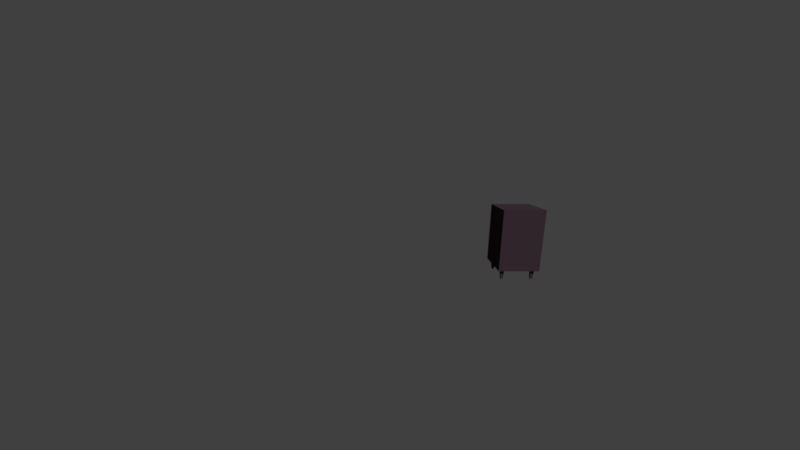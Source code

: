 # Source: Cena_001.blend  (saved by Blender 2.79.0; exported with 4.5.12 LTS)
import bpy
from mathutils import Matrix  # noqa: F401  (used for matrix-valued properties, if any)

bpy.ops.wm.read_factory_settings(use_empty=True)
scene = bpy.context.scene
scene.name = 'Scene'

# ---- collections
col_collection_1 = bpy.data.collections.new('Collection 1'); scene.collection.children.link(col_collection_1)

# ---- materials (node trees are filled in below, after node groups)
mat_material_004 = bpy.data.materials.new('Material.004')
mat_material_004.alpha_threshold = 0.0
mat_material_004.roughness = 0.5
mat_material_003 = bpy.data.materials.new('Material.003')
mat_material_003.alpha_threshold = 0.0
mat_material_003.roughness = 0.5
mat_material_001 = bpy.data.materials.new('Material.001')
mat_material_001.alpha_threshold = 0.0
mat_material_001.roughness = 0.5

# ---- material node trees
mat_material_004.use_nodes = True; mat_material_004.node_tree.nodes.clear()
_N = mat_material_004.node_tree.nodes; _L = mat_material_004.node_tree.links
n0 = _N.new('ShaderNodeOutputMaterial'); n0.name = 'Material Output'; n0.location = (300, 300)
n1 = _N.new('ShaderNodeBsdfDiffuse'); n1.name = 'Diffuse BSDF'; n1.location = (10, 300)
n1.inputs[0].default_value = (0.1523, 0.08152, 0.09353, 1.0)
_L.new(n1.outputs[0], n0.inputs[0])
n0.is_active_output = True
mat_material_003.use_nodes = True; mat_material_003.node_tree.nodes.clear()
_N = mat_material_003.node_tree.nodes; _L = mat_material_003.node_tree.links
n0 = _N.new('ShaderNodeOutputMaterial'); n0.name = 'Material Output'; n0.location = (300, 300)
n1 = _N.new('ShaderNodeBsdfDiffuse'); n1.name = 'Diffuse BSDF'; n1.location = (10, 300)
n1.inputs[0].default_value = (0.04953, 0.032, 0.04068, 1.0)
_L.new(n1.outputs[0], n0.inputs[0])
n0.is_active_output = True
mat_material_001.use_nodes = True; mat_material_001.node_tree.nodes.clear()
_N = mat_material_001.node_tree.nodes; _L = mat_material_001.node_tree.links
n0 = _N.new('ShaderNodeOutputMaterial'); n0.name = 'Material Output'; n0.location = (300, 300)
n1 = _N.new('ShaderNodeBsdfDiffuse'); n1.name = 'Diffuse BSDF'; n1.location = (10, 300)
n1.inputs[0].default_value = (0.8, 0.4125, 0.1377, 1.0)
_L.new(n1.outputs[0], n0.inputs[0])
n0.is_active_output = True

# ---- world
world_world = bpy.data.worlds.new('World'); scene.world = world_world
world_world.color = (0.05088, 0.05088, 0.05088)
world_world.use_sun_shadow = False
world_world.sun_shadow_jitter_overblur = 0.0
world_world.cycles.sampling_method = 'MANUAL'

# ---- cameras
cam_camera_001 = bpy.data.cameras.new('Camera.001')
cam_camera_001.clip_start = 0.001
cam_camera_001.clip_end = 97.6
cam_camera_001.lens = 10.97
cam_camera_001.sensor_width = 32.0
cam_camera_001.sensor_height = 18.0
cam_camera_001.display_size = 2.0
cam_camera_001.fisheye_fov = 6.283
cam_camera_001.fisheye_lens = 0.03
cam_camera_001.dof.focus_distance = 0.0

# ---- meshes
me_cube_001 = bpy.data.meshes.new('Cube.001')
me_cube_001.from_pydata([(-1.0, -0.8884, -0.8884), (-1.0, -0.8884, 0.8884), (-1.0, 0.8884, -0.8884), (-1.0, 0.8884, 0.8884), (1.0, -1.0, -1.0), (1.0, -1.0, 1.0), (1.0, 1.0, -1.0), (1.0, 1.0, 1.0), (-1.0, 1.0, -1.0), (-1.0, -1.0, -1.0), (-1.0, -1.0, 1.0), (-1.0, 1.0, 1.0), (0.6723, 0.8884, -0.8884), (0.6723, -0.8884, -0.8884), (0.6723, -0.8884, 0.8884), (0.6723, 0.8884, 0.8884)], [], [(1, 3, 15, 14), (8, 11, 7, 6), (6, 7, 5, 4), (4, 5, 10, 9), (8, 6, 4, 9), (7, 11, 10, 5), (0, 2, 8, 9), (1, 0, 9, 10), (3, 1, 10, 11), (2, 3, 11, 8), (13, 14, 15, 12), (2, 0, 13, 12), (3, 2, 12, 15), (0, 1, 14, 13)])
me_cube_001.materials.append(mat_material_004)
me_cube_001.use_remesh_preserve_volume = False
me_cube_001.use_remesh_preserve_attributes = False
me_cube_001.use_mirror_vertex_groups = False
me_cube_001.update()
me_cube = bpy.data.meshes.new('Cube')
me_cube.from_pydata([(-1.634, -1.506, -2.1), (-1.634, -1.506, 2.914), (-1.634, 1.506, -2.1), (-1.634, 1.506, 2.914), (1.634, -1.506, -2.1), (1.634, -1.506, 2.914), (1.634, 1.506, -2.1), (1.634, 1.506, 2.914), (1.374, 1.506, -2.1), (1.074, 1.506, -2.1), (-1.074, 1.506, -2.1), (-1.374, 1.506, -2.1), (-1.374, 1.506, 2.914), (-1.074, 1.506, 2.914), (1.074, 1.506, 2.914), (1.374, 1.506, 2.914), (-1.374, -1.506, -2.1), (-1.074, -1.506, -2.1), (1.074, -1.506, -2.1), (1.374, -1.506, -2.1), (1.374, -1.506, 2.914), (1.074, -1.506, 2.914), (-1.074, -1.506, 2.914), (-1.374, -1.506, 2.914), (-1.634, 1.219, -2.1), (-1.634, 0.9696, -2.1), (-1.634, -0.9696, -2.1), (-1.634, -1.219, -2.1), (-1.634, -1.219, 2.914), (-1.634, -0.9696, 2.914), (-1.634, 0.9696, 2.914), (-1.634, 1.219, 2.914), (1.634, -1.219, -2.1), (1.634, -0.9696, -2.1), (1.634, 0.9696, -2.1), (1.634, 1.219, -2.1), (1.634, 1.219, 2.914), (1.634, 0.9696, 2.914), (1.634, -0.9696, 2.914), (1.634, -1.219, 2.914), (1.374, 1.219, 2.914), (1.374, 0.9696, 2.914), (1.374, -0.9696, 2.914), (1.374, -1.219, 2.914), (1.074, 1.219, 2.914), (1.074, 0.9696, 2.914), (1.074, -0.9696, 2.914), (1.074, -1.219, 2.914), (-1.074, 1.219, 2.914), (-1.074, 0.9696, 2.914), (-1.074, -0.9696, 2.914), (-1.074, -1.219, 2.914), (-1.374, 1.219, 2.914), (-1.374, 0.9696, 2.914), (-1.374, -0.9696, 2.914), (-1.374, -1.219, 2.914), (-1.374, 1.219, -2.1), (-1.374, 0.9696, -2.1), (-1.374, -0.9696, -2.1), (-1.374, -1.219, -2.1), (-1.074, 1.219, -2.1), (-1.074, 0.9696, -2.1), (-1.074, -0.9696, -2.1), (-1.074, -1.219, -2.1), (1.074, 1.219, -2.1), (1.074, 0.9696, -2.1), (1.074, -0.9696, -2.1), (1.074, -1.219, -2.1), (1.374, 1.219, -2.1), (1.374, 0.9696, -2.1), (1.374, -0.9696, -2.1), (1.374, -1.219, -2.1), (-1.316, 1.171, -2.914), (-1.316, 1.018, -2.914), (-1.316, -1.018, -2.914), (-1.316, -1.171, -2.914), (-1.132, 1.171, -2.914), (-1.132, 1.018, -2.914), (-1.132, -1.018, -2.914), (-1.132, -1.171, -2.914), (1.132, 1.171, -2.914), (1.132, 1.018, -2.914), (1.132, -1.018, -2.914), (1.132, -1.171, -2.914), (1.316, 1.171, -2.914), (1.316, 1.018, -2.914), (1.316, -1.018, -2.914), (1.316, -1.171, -2.914)], [], [(24, 31, 3, 2), (8, 15, 7, 6), (32, 39, 5, 4), (16, 23, 1, 0), (71, 32, 4, 19), (55, 28, 1, 23), (39, 43, 20, 5), (43, 47, 21, 20), (47, 51, 22, 21), (51, 55, 23, 22), (27, 59, 16, 0), (59, 63, 17, 16), (63, 67, 18, 17), (67, 71, 19, 18), (4, 5, 20, 19), (19, 20, 21, 18), (18, 21, 22, 17), (17, 22, 23, 16), (2, 3, 12, 11), (11, 12, 13, 10), (10, 13, 14, 9), (9, 14, 15, 8), (9, 8, 68, 64), (57, 56, 72, 73), (65, 69, 70, 66), (70, 71, 87, 86), (10, 9, 64, 60), (60, 64, 65, 61), (61, 65, 66, 62), (62, 66, 67, 63), (11, 10, 60, 56), (62, 63, 79, 78), (57, 61, 62, 58), (68, 69, 85, 84), (2, 11, 56, 24), (24, 56, 57, 25), (25, 57, 58, 26), (26, 58, 59, 27), (13, 12, 52, 48), (48, 52, 53, 49), (49, 53, 54, 50), (50, 54, 55, 51), (14, 13, 48, 44), (44, 48, 49, 45), (45, 49, 50, 46), (46, 50, 51, 47), (15, 14, 44, 40), (40, 44, 45, 41), (41, 45, 46, 42), (42, 46, 47, 43), (7, 15, 40, 36), (36, 40, 41, 37), (37, 41, 42, 38), (38, 42, 43, 39), (12, 3, 31, 52), (52, 31, 30, 53), (53, 30, 29, 54), (54, 29, 28, 55), (8, 6, 35, 68), (68, 35, 34, 69), (69, 34, 33, 70), (70, 33, 32, 71), (6, 7, 36, 35), (35, 36, 37, 34), (34, 37, 38, 33), (33, 38, 39, 32), (0, 1, 28, 27), (27, 28, 29, 26), (26, 29, 30, 25), (25, 30, 31, 24), (80, 84, 85, 81), (82, 86, 87, 83), (72, 76, 77, 73), (74, 78, 79, 75), (64, 68, 84, 80), (65, 64, 80, 81), (56, 60, 76, 72), (69, 65, 81, 85), (61, 57, 73, 77), (59, 58, 74, 75), (66, 70, 86, 82), (67, 66, 82, 83), (58, 62, 78, 74), (71, 67, 83, 87), (63, 59, 75, 79), (60, 61, 77, 76)])
me_cube.materials.append(mat_material_003)
me_cube.use_remesh_preserve_volume = False
me_cube.use_remesh_preserve_attributes = False
me_cube.use_mirror_vertex_groups = False
me_cube.update()
me_plane = bpy.data.meshes.new('Plane')
me_plane.from_pydata([(-1.227, -1.358, -5.711e-09), (1.0, -1.358, -1.564e-08), (-1.227, 1.599, 3.609e-08), (1.0, 1.599, 2.617e-08), (0.9323, 1.531, -0.1367), (0.9323, -1.29, -0.1367), (-1.159, 1.531, -0.1367), (-1.159, -1.29, -0.1367), (-1.159, 1.531, -0.1367), (-1.227, 1.599, -0.069), (-1.193, 1.565, -0.1277), (-1.218, 1.59, -0.1029), (-1.227, -1.358, -0.069), (-1.159, -1.29, -0.1367), (-1.218, -1.349, -0.1029), (-1.193, -1.324, -0.1277), (1.0, -1.358, -0.069), (0.9323, -1.29, -0.1367), (0.9909, -1.349, -0.1029), (0.9661, -1.324, -0.1277), (1.0, 1.599, -0.069), (0.9323, 1.531, -0.1367), (0.9909, 1.59, -0.1029), (0.9661, 1.565, -0.1277), (0.9323, 1.531, -0.106), (0.9323, -1.29, -0.106), (-1.159, -1.29, -0.106), (-1.159, 1.531, -0.106), (10.27, -1.276, -5.066e-07), (12.49, -1.432, -5.215e-07), (10.48, 1.673, -4.694e-07), (12.7, 1.517, -4.917e-07), (12.63, 1.454, -0.1367), (12.43, -1.36, -0.1367), (10.54, 1.601, -0.1367), (10.34, -1.214, -0.1367), (10.54, 1.601, -0.1367), (10.48, 1.673, -0.069), (10.51, 1.637, -0.1277), (10.49, 1.663, -0.1029), (10.27, -1.276, -0.069), (10.34, -1.214, -0.1367), (10.28, -1.268, -0.1029), (10.31, -1.245, -0.1277), (12.49, -1.432, -0.069), (12.43, -1.36, -0.1367), (12.48, -1.422, -0.1029), (12.46, -1.396, -0.1277), (12.7, 1.517, -0.069), (12.63, 1.454, -0.1367), (12.69, 1.509, -0.1029), (12.66, 1.486, -0.1277), (12.63, 1.454, -0.106), (12.43, -1.36, -0.106), (10.34, -1.214, -0.106), (10.54, 1.601, -0.106)], [], [(0, 2, 3, 1), (3, 2, 9, 20), (0, 1, 16, 12), (1, 3, 20, 16), (6, 7, 26, 27), (8, 13, 7, 6), (9, 12, 14, 11), (11, 14, 15, 10), (10, 15, 13, 8), (12, 16, 18, 14), (14, 18, 19, 15), (15, 19, 17, 13), (16, 20, 22, 18), (18, 22, 23, 19), (19, 23, 21, 17), (20, 9, 11, 22), (22, 11, 10, 23), (23, 10, 8, 21), (2, 0, 12, 9), (13, 17, 5, 7), (21, 8, 6, 4), (17, 21, 4, 5), (26, 25, 24, 27), (7, 5, 25, 26), (5, 4, 24, 25), (4, 6, 27, 24), (28, 30, 31, 29), (31, 30, 37, 48), (28, 29, 44, 40), (29, 31, 48, 44), (34, 35, 54, 55), (36, 41, 35, 34), (37, 40, 42, 39), (39, 42, 43, 38), (38, 43, 41, 36), (40, 44, 46, 42), (42, 46, 47, 43), (43, 47, 45, 41), (44, 48, 50, 46), (46, 50, 51, 47), (47, 51, 49, 45), (48, 37, 39, 50), (50, 39, 38, 51), (51, 38, 36, 49), (30, 28, 40, 37), (41, 45, 33, 35), (49, 36, 34, 32), (45, 49, 32, 33), (54, 53, 52, 55), (35, 33, 53, 54), (33, 32, 52, 53), (32, 34, 55, 52)])
me_plane.materials.append(mat_material_001)
me_plane.use_remesh_preserve_volume = False
me_plane.use_remesh_preserve_attributes = False
me_plane.use_mirror_vertex_groups = False
me_plane.update()
me_cube_003 = bpy.data.meshes.new('Cube.003')
me_cube_003.from_pydata([], [], [])
me_cube_003.materials.append(None)
me_cube_003.update()
me_cube_001_1 = bpy.data.meshes.new('Cube.001')
me_cube_001_1.from_pydata([], [], [])
me_cube_001_1.materials.append(None)
me_cube_001_1.update()
me_cube_1 = bpy.data.meshes.new('Cube')
me_cube_1.from_pydata([], [], [])
me_cube_1.materials.append(None)
me_cube_1.update()

# ---- objects
ob_cube_001 = bpy.data.objects.new('Cube.001', me_cube_001)
ob_cube = bpy.data.objects.new('Cube', me_cube)
ob_camera = bpy.data.objects.new('Camera', cam_camera_001)
ob_plane = bpy.data.objects.new('Plane', me_plane)
ob_cube_002_proxy = bpy.data.objects.new('Cube.002_proxy', me_cube_003)
ob_cube_001_proxy = bpy.data.objects.new('Cube.001_proxy', me_cube_001_1)
ob_cube_proxy = bpy.data.objects.new('Cube_proxy', me_cube_1)
ob_cube_001_1 = bpy.data.objects.new('Cube.001', None)
ob_cube_002 = bpy.data.objects.new('Cube.002', None)
ob_cube_003 = bpy.data.objects.new('Cube.003', None)
ob_cube_1 = bpy.data.objects.new('Cube', None)

# ---- transforms, parenting, visibility, modifiers, constraints
ob_cube_001.location = (22.92, -11.41, 12.53)
ob_cube_001.scale = (1.0, 7.455, 4.258)
ob_cube_001.lineart.crease_threshold = 0.0
ob_cube.location = (-5.803, 20.22, 4.499)
ob_cube.rotation_euler = (0.0, -0.0, -0.09571)
ob_cube.lineart.crease_threshold = 0.0
ob_camera.location = (-17.48, -0.9391, 11.27)
ob_camera.rotation_euler = (1.333, 0.0003468, -0.09513)
ob_camera.lineart.crease_threshold = 0.0
ob_plane.location = (-23.55, -10.77, 14.18)
ob_plane.rotation_euler = (-1.571, -2.22e-16, 1.571)
ob_plane.lineart.crease_threshold = 0.0
ob_cube_002_proxy.location = (-21.1, -4.639, 12.87)
ob_cube_002_proxy.lineart.crease_threshold = 0.0
ob_cube_001_proxy.location = (-17.05, 14.3, 8.146)
ob_cube_001_proxy.rotation_euler = (0.0, -0.0, 0.5229)
ob_cube_001_proxy.lineart.crease_threshold = 0.0
ob_cube_proxy.location = (-0.8051, -4.639, 12.55)
ob_cube_proxy.scale = (-23.2, -28.03, -10.98)
ob_cube_proxy.lineart.crease_threshold = 0.0
ob_cube_001_1.location = (0.0, 0.0, 0.0)
ob_cube_002.location = (0.0, 0.0, 0.0)
ob_cube_003.location = (0.0, 0.0, 0.0)
ob_cube_1.location = (0.0, 0.0, 0.0)

# ---- collection membership
col_collection_1.objects.link(ob_cube_001)
col_collection_1.objects.link(ob_cube)
col_collection_1.objects.link(ob_camera)
col_collection_1.objects.link(ob_plane)
col_collection_1.objects.link(ob_cube_002_proxy)
col_collection_1.objects.link(ob_cube_001_proxy)
col_collection_1.objects.link(ob_cube_proxy)
col_collection_1.objects.link(ob_cube_001_1)
col_collection_1.objects.link(ob_cube_002)
col_collection_1.objects.link(ob_cube_003)
col_collection_1.objects.link(ob_cube_1)

# ---- scene / render settings (as saved in the file)
scene.camera = ob_camera
scene.frame_start = 1; scene.frame_end = 250; scene.frame_set(10)
scene.render.engine = 'CYCLES'
scene.render.resolution_percentage = 50
scene.render.dither_intensity = 0.0
scene.cycles.use_denoising = False
scene.cycles.samples = 128
scene.cycles.sampling_pattern = 'TABULATED_SOBOL'
scene.cycles.use_adaptive_sampling = False
scene.cycles.use_light_tree = False
scene.cycles.blur_glossy = 0.0
scene.cycles.sample_clamp_indirect = 0.0
scene.view_settings.view_transform = 'Standard'
bpy.context.view_layer.update()

# ---- added for rendering (the .blend has no usable light): sun
light_auto_sun = bpy.data.lights.new('AutoSun', 'SUN')
light_auto_sun.energy = 3.0
light_auto_sun.angle = 0.0523599
ob_auto_sun = bpy.data.objects.new('AutoSun', light_auto_sun)
scene.collection.objects.link(ob_auto_sun)
ob_auto_sun.rotation_euler = (0.872665, 0.174533, 0.523599)
bpy.context.view_layer.update()
